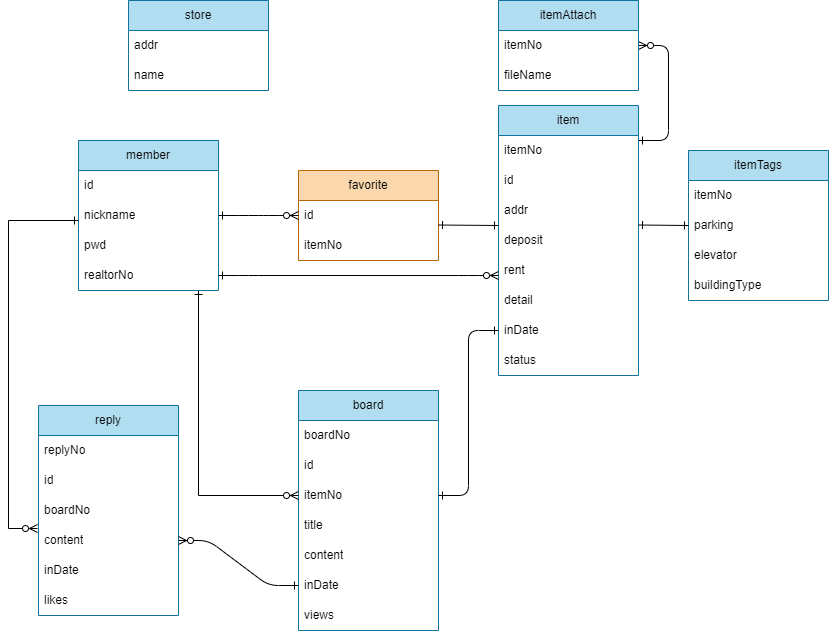

The diagram above was exported from draw.io. Its source (the exported page's mxGraphModel, read from the mxfile embedded in the PNG):
<mxGraphModel dx="794" dy="712" grid="1" gridSize="10" guides="1" tooltips="1" connect="1" arrows="1" fold="1" page="1" pageScale="1" pageWidth="850" pageHeight="1100" math="0" shadow="0" extFonts="Permanent Marker^https://fonts.googleapis.com/css?family=Permanent+Marker">
  <root>
    <mxCell id="0" />
    <mxCell id="1" parent="0" />
    <mxCell id="C-vyLk0tnHw3VtMMgP7b-1" value="" style="edgeStyle=entityRelationEdgeStyle;endArrow=ERzeroToMany;startArrow=ERone;endFill=1;startFill=0;exitX=1;exitY=0.167;exitDx=0;exitDy=0;exitPerimeter=0;" parent="1" source="QLP3O7ahc5nEcUDfUB7K-15" target="QLP3O7ahc5nEcUDfUB7K-22" edge="1">
      <mxGeometry width="100" height="100" relative="1" as="geometry">
        <mxPoint x="600" y="200" as="sourcePoint" />
        <mxPoint x="680" y="230" as="targetPoint" />
        <Array as="points">
          <mxPoint x="580" y="220" />
          <mxPoint x="580" y="220" />
          <mxPoint x="580" y="220" />
          <mxPoint x="580" y="220" />
        </Array>
      </mxGeometry>
    </mxCell>
    <mxCell id="QLP3O7ahc5nEcUDfUB7K-8" value="member" style="swimlane;fontStyle=0;childLayout=stackLayout;horizontal=1;startSize=30;horizontalStack=0;resizeParent=1;resizeParentMax=0;resizeLast=0;collapsible=1;marginBottom=0;whiteSpace=wrap;html=1;fillColor=#b1ddf0;strokeColor=#10739e;" vertex="1" parent="1">
      <mxGeometry x="90" y="280" width="140" height="150" as="geometry" />
    </mxCell>
    <mxCell id="QLP3O7ahc5nEcUDfUB7K-9" value="id" style="text;strokeColor=none;fillColor=none;align=left;verticalAlign=middle;spacingLeft=4;spacingRight=4;overflow=hidden;points=[[0,0.5],[1,0.5]];portConstraint=eastwest;rotatable=0;whiteSpace=wrap;html=1;" vertex="1" parent="QLP3O7ahc5nEcUDfUB7K-8">
      <mxGeometry y="30" width="140" height="30" as="geometry" />
    </mxCell>
    <mxCell id="QLP3O7ahc5nEcUDfUB7K-10" value="nickname" style="text;strokeColor=none;fillColor=none;align=left;verticalAlign=middle;spacingLeft=4;spacingRight=4;overflow=hidden;points=[[0,0.5],[1,0.5]];portConstraint=eastwest;rotatable=0;whiteSpace=wrap;html=1;" vertex="1" parent="QLP3O7ahc5nEcUDfUB7K-8">
      <mxGeometry y="60" width="140" height="30" as="geometry" />
    </mxCell>
    <mxCell id="QLP3O7ahc5nEcUDfUB7K-11" value="pwd" style="text;strokeColor=none;fillColor=none;align=left;verticalAlign=middle;spacingLeft=4;spacingRight=4;overflow=hidden;points=[[0,0.5],[1,0.5]];portConstraint=eastwest;rotatable=0;whiteSpace=wrap;html=1;" vertex="1" parent="QLP3O7ahc5nEcUDfUB7K-8">
      <mxGeometry y="90" width="140" height="30" as="geometry" />
    </mxCell>
    <mxCell id="QLP3O7ahc5nEcUDfUB7K-12" value="realtorNo" style="text;strokeColor=none;fillColor=none;align=left;verticalAlign=middle;spacingLeft=4;spacingRight=4;overflow=hidden;points=[[0,0.5],[1,0.5]];portConstraint=eastwest;rotatable=0;whiteSpace=wrap;html=1;" vertex="1" parent="QLP3O7ahc5nEcUDfUB7K-8">
      <mxGeometry y="120" width="140" height="30" as="geometry" />
    </mxCell>
    <mxCell id="QLP3O7ahc5nEcUDfUB7K-13" value="item" style="swimlane;fontStyle=0;childLayout=stackLayout;horizontal=1;startSize=30;horizontalStack=0;resizeParent=1;resizeParentMax=0;resizeLast=0;collapsible=1;marginBottom=0;whiteSpace=wrap;html=1;fillColor=#b1ddf0;strokeColor=#10739e;" vertex="1" parent="1">
      <mxGeometry x="510" y="245" width="140" height="270" as="geometry" />
    </mxCell>
    <mxCell id="QLP3O7ahc5nEcUDfUB7K-15" value="itemNo" style="text;strokeColor=none;fillColor=none;align=left;verticalAlign=middle;spacingLeft=4;spacingRight=4;overflow=hidden;points=[[0,0.5],[1,0.5]];portConstraint=eastwest;rotatable=0;whiteSpace=wrap;html=1;" vertex="1" parent="QLP3O7ahc5nEcUDfUB7K-13">
      <mxGeometry y="30" width="140" height="30" as="geometry" />
    </mxCell>
    <mxCell id="QLP3O7ahc5nEcUDfUB7K-16" value="id" style="text;strokeColor=none;fillColor=none;align=left;verticalAlign=middle;spacingLeft=4;spacingRight=4;overflow=hidden;points=[[0,0.5],[1,0.5]];portConstraint=eastwest;rotatable=0;whiteSpace=wrap;html=1;" vertex="1" parent="QLP3O7ahc5nEcUDfUB7K-13">
      <mxGeometry y="60" width="140" height="30" as="geometry" />
    </mxCell>
    <mxCell id="QLP3O7ahc5nEcUDfUB7K-20" value="addr" style="text;strokeColor=none;fillColor=none;align=left;verticalAlign=middle;spacingLeft=4;spacingRight=4;overflow=hidden;points=[[0,0.5],[1,0.5]];portConstraint=eastwest;rotatable=0;whiteSpace=wrap;html=1;" vertex="1" parent="QLP3O7ahc5nEcUDfUB7K-13">
      <mxGeometry y="90" width="140" height="30" as="geometry" />
    </mxCell>
    <mxCell id="QLP3O7ahc5nEcUDfUB7K-19" value="deposit" style="text;strokeColor=none;fillColor=none;align=left;verticalAlign=middle;spacingLeft=4;spacingRight=4;overflow=hidden;points=[[0,0.5],[1,0.5]];portConstraint=eastwest;rotatable=0;whiteSpace=wrap;html=1;" vertex="1" parent="QLP3O7ahc5nEcUDfUB7K-13">
      <mxGeometry y="120" width="140" height="30" as="geometry" />
    </mxCell>
    <mxCell id="QLP3O7ahc5nEcUDfUB7K-18" value="rent" style="text;strokeColor=none;fillColor=none;align=left;verticalAlign=middle;spacingLeft=4;spacingRight=4;overflow=hidden;points=[[0,0.5],[1,0.5]];portConstraint=eastwest;rotatable=0;whiteSpace=wrap;html=1;" vertex="1" parent="QLP3O7ahc5nEcUDfUB7K-13">
      <mxGeometry y="150" width="140" height="30" as="geometry" />
    </mxCell>
    <mxCell id="QLP3O7ahc5nEcUDfUB7K-17" value="detail" style="text;strokeColor=none;fillColor=none;align=left;verticalAlign=middle;spacingLeft=4;spacingRight=4;overflow=hidden;points=[[0,0.5],[1,0.5]];portConstraint=eastwest;rotatable=0;whiteSpace=wrap;html=1;" vertex="1" parent="QLP3O7ahc5nEcUDfUB7K-13">
      <mxGeometry y="180" width="140" height="30" as="geometry" />
    </mxCell>
    <mxCell id="QLP3O7ahc5nEcUDfUB7K-21" value="inDate" style="text;strokeColor=none;fillColor=none;align=left;verticalAlign=middle;spacingLeft=4;spacingRight=4;overflow=hidden;points=[[0,0.5],[1,0.5]];portConstraint=eastwest;rotatable=0;whiteSpace=wrap;html=1;" vertex="1" parent="QLP3O7ahc5nEcUDfUB7K-13">
      <mxGeometry y="210" width="140" height="30" as="geometry" />
    </mxCell>
    <mxCell id="QLP3O7ahc5nEcUDfUB7K-80" value="status" style="text;strokeColor=none;fillColor=none;align=left;verticalAlign=middle;spacingLeft=4;spacingRight=4;overflow=hidden;points=[[0,0.5],[1,0.5]];portConstraint=eastwest;rotatable=0;whiteSpace=wrap;html=1;" vertex="1" parent="QLP3O7ahc5nEcUDfUB7K-13">
      <mxGeometry y="240" width="140" height="30" as="geometry" />
    </mxCell>
    <mxCell id="QLP3O7ahc5nEcUDfUB7K-22" value="itemAttach" style="swimlane;fontStyle=0;childLayout=stackLayout;horizontal=1;startSize=30;horizontalStack=0;resizeParent=1;resizeParentMax=0;resizeLast=0;collapsible=1;marginBottom=0;whiteSpace=wrap;html=1;fillColor=#b1ddf0;strokeColor=#10739e;" vertex="1" parent="1">
      <mxGeometry x="510" y="140" width="140" height="90" as="geometry" />
    </mxCell>
    <mxCell id="QLP3O7ahc5nEcUDfUB7K-23" value="itemNo" style="text;strokeColor=none;fillColor=none;align=left;verticalAlign=middle;spacingLeft=4;spacingRight=4;overflow=hidden;points=[[0,0.5],[1,0.5]];portConstraint=eastwest;rotatable=0;whiteSpace=wrap;html=1;" vertex="1" parent="QLP3O7ahc5nEcUDfUB7K-22">
      <mxGeometry y="30" width="140" height="30" as="geometry" />
    </mxCell>
    <mxCell id="QLP3O7ahc5nEcUDfUB7K-24" value="fileName" style="text;strokeColor=none;fillColor=none;align=left;verticalAlign=middle;spacingLeft=4;spacingRight=4;overflow=hidden;points=[[0,0.5],[1,0.5]];portConstraint=eastwest;rotatable=0;whiteSpace=wrap;html=1;" vertex="1" parent="QLP3O7ahc5nEcUDfUB7K-22">
      <mxGeometry y="60" width="140" height="30" as="geometry" />
    </mxCell>
    <mxCell id="QLP3O7ahc5nEcUDfUB7K-26" value="itemTags" style="swimlane;fontStyle=0;childLayout=stackLayout;horizontal=1;startSize=30;horizontalStack=0;resizeParent=1;resizeParentMax=0;resizeLast=0;collapsible=1;marginBottom=0;whiteSpace=wrap;html=1;fillColor=#b1ddf0;strokeColor=#10739e;" vertex="1" parent="1">
      <mxGeometry x="700" y="290" width="140" height="150" as="geometry" />
    </mxCell>
    <mxCell id="QLP3O7ahc5nEcUDfUB7K-27" value="itemNo" style="text;strokeColor=none;fillColor=none;align=left;verticalAlign=middle;spacingLeft=4;spacingRight=4;overflow=hidden;points=[[0,0.5],[1,0.5]];portConstraint=eastwest;rotatable=0;whiteSpace=wrap;html=1;" vertex="1" parent="QLP3O7ahc5nEcUDfUB7K-26">
      <mxGeometry y="30" width="140" height="30" as="geometry" />
    </mxCell>
    <mxCell id="QLP3O7ahc5nEcUDfUB7K-28" value="parking" style="text;strokeColor=none;fillColor=none;align=left;verticalAlign=middle;spacingLeft=4;spacingRight=4;overflow=hidden;points=[[0,0.5],[1,0.5]];portConstraint=eastwest;rotatable=0;whiteSpace=wrap;html=1;" vertex="1" parent="QLP3O7ahc5nEcUDfUB7K-26">
      <mxGeometry y="60" width="140" height="30" as="geometry" />
    </mxCell>
    <mxCell id="QLP3O7ahc5nEcUDfUB7K-29" value="elevator" style="text;strokeColor=none;fillColor=none;align=left;verticalAlign=middle;spacingLeft=4;spacingRight=4;overflow=hidden;points=[[0,0.5],[1,0.5]];portConstraint=eastwest;rotatable=0;whiteSpace=wrap;html=1;" vertex="1" parent="QLP3O7ahc5nEcUDfUB7K-26">
      <mxGeometry y="90" width="140" height="30" as="geometry" />
    </mxCell>
    <mxCell id="QLP3O7ahc5nEcUDfUB7K-30" value="buildingType" style="text;strokeColor=none;fillColor=none;align=left;verticalAlign=middle;spacingLeft=4;spacingRight=4;overflow=hidden;points=[[0,0.5],[1,0.5]];portConstraint=eastwest;rotatable=0;whiteSpace=wrap;html=1;" vertex="1" parent="QLP3O7ahc5nEcUDfUB7K-26">
      <mxGeometry y="120" width="140" height="30" as="geometry" />
    </mxCell>
    <mxCell id="QLP3O7ahc5nEcUDfUB7K-31" value="store" style="swimlane;fontStyle=0;childLayout=stackLayout;horizontal=1;startSize=30;horizontalStack=0;resizeParent=1;resizeParentMax=0;resizeLast=0;collapsible=1;marginBottom=0;whiteSpace=wrap;html=1;fillColor=#b1ddf0;strokeColor=#10739e;" vertex="1" parent="1">
      <mxGeometry x="140" y="140" width="140" height="90" as="geometry" />
    </mxCell>
    <mxCell id="QLP3O7ahc5nEcUDfUB7K-32" value="addr" style="text;strokeColor=none;fillColor=none;align=left;verticalAlign=middle;spacingLeft=4;spacingRight=4;overflow=hidden;points=[[0,0.5],[1,0.5]];portConstraint=eastwest;rotatable=0;whiteSpace=wrap;html=1;" vertex="1" parent="QLP3O7ahc5nEcUDfUB7K-31">
      <mxGeometry y="30" width="140" height="30" as="geometry" />
    </mxCell>
    <mxCell id="QLP3O7ahc5nEcUDfUB7K-33" value="name" style="text;strokeColor=none;fillColor=none;align=left;verticalAlign=middle;spacingLeft=4;spacingRight=4;overflow=hidden;points=[[0,0.5],[1,0.5]];portConstraint=eastwest;rotatable=0;whiteSpace=wrap;html=1;" vertex="1" parent="QLP3O7ahc5nEcUDfUB7K-31">
      <mxGeometry y="60" width="140" height="30" as="geometry" />
    </mxCell>
    <mxCell id="QLP3O7ahc5nEcUDfUB7K-35" value="board" style="swimlane;fontStyle=0;childLayout=stackLayout;horizontal=1;startSize=30;horizontalStack=0;resizeParent=1;resizeParentMax=0;resizeLast=0;collapsible=1;marginBottom=0;whiteSpace=wrap;html=1;fillColor=#b1ddf0;strokeColor=#10739e;" vertex="1" parent="1">
      <mxGeometry x="310" y="530" width="140" height="240" as="geometry" />
    </mxCell>
    <mxCell id="QLP3O7ahc5nEcUDfUB7K-36" value="boardNo" style="text;strokeColor=none;fillColor=none;align=left;verticalAlign=middle;spacingLeft=4;spacingRight=4;overflow=hidden;points=[[0,0.5],[1,0.5]];portConstraint=eastwest;rotatable=0;whiteSpace=wrap;html=1;" vertex="1" parent="QLP3O7ahc5nEcUDfUB7K-35">
      <mxGeometry y="30" width="140" height="30" as="geometry" />
    </mxCell>
    <mxCell id="QLP3O7ahc5nEcUDfUB7K-37" value="id" style="text;strokeColor=none;fillColor=none;align=left;verticalAlign=middle;spacingLeft=4;spacingRight=4;overflow=hidden;points=[[0,0.5],[1,0.5]];portConstraint=eastwest;rotatable=0;whiteSpace=wrap;html=1;" vertex="1" parent="QLP3O7ahc5nEcUDfUB7K-35">
      <mxGeometry y="60" width="140" height="30" as="geometry" />
    </mxCell>
    <mxCell id="QLP3O7ahc5nEcUDfUB7K-38" value="itemNo" style="text;strokeColor=none;fillColor=none;align=left;verticalAlign=middle;spacingLeft=4;spacingRight=4;overflow=hidden;points=[[0,0.5],[1,0.5]];portConstraint=eastwest;rotatable=0;whiteSpace=wrap;html=1;" vertex="1" parent="QLP3O7ahc5nEcUDfUB7K-35">
      <mxGeometry y="90" width="140" height="30" as="geometry" />
    </mxCell>
    <mxCell id="QLP3O7ahc5nEcUDfUB7K-42" value="title" style="text;strokeColor=none;fillColor=none;align=left;verticalAlign=middle;spacingLeft=4;spacingRight=4;overflow=hidden;points=[[0,0.5],[1,0.5]];portConstraint=eastwest;rotatable=0;whiteSpace=wrap;html=1;" vertex="1" parent="QLP3O7ahc5nEcUDfUB7K-35">
      <mxGeometry y="120" width="140" height="30" as="geometry" />
    </mxCell>
    <mxCell id="QLP3O7ahc5nEcUDfUB7K-41" value="content" style="text;strokeColor=none;fillColor=none;align=left;verticalAlign=middle;spacingLeft=4;spacingRight=4;overflow=hidden;points=[[0,0.5],[1,0.5]];portConstraint=eastwest;rotatable=0;whiteSpace=wrap;html=1;" vertex="1" parent="QLP3O7ahc5nEcUDfUB7K-35">
      <mxGeometry y="150" width="140" height="30" as="geometry" />
    </mxCell>
    <mxCell id="QLP3O7ahc5nEcUDfUB7K-40" value="inDate" style="text;strokeColor=none;fillColor=none;align=left;verticalAlign=middle;spacingLeft=4;spacingRight=4;overflow=hidden;points=[[0,0.5],[1,0.5]];portConstraint=eastwest;rotatable=0;whiteSpace=wrap;html=1;" vertex="1" parent="QLP3O7ahc5nEcUDfUB7K-35">
      <mxGeometry y="180" width="140" height="30" as="geometry" />
    </mxCell>
    <mxCell id="QLP3O7ahc5nEcUDfUB7K-39" value="views" style="text;strokeColor=none;fillColor=none;align=left;verticalAlign=middle;spacingLeft=4;spacingRight=4;overflow=hidden;points=[[0,0.5],[1,0.5]];portConstraint=eastwest;rotatable=0;whiteSpace=wrap;html=1;" vertex="1" parent="QLP3O7ahc5nEcUDfUB7K-35">
      <mxGeometry y="210" width="140" height="30" as="geometry" />
    </mxCell>
    <mxCell id="QLP3O7ahc5nEcUDfUB7K-43" value="reply" style="swimlane;fontStyle=0;childLayout=stackLayout;horizontal=1;startSize=30;horizontalStack=0;resizeParent=1;resizeParentMax=0;resizeLast=0;collapsible=1;marginBottom=0;whiteSpace=wrap;html=1;fillColor=#b1ddf0;strokeColor=#10739e;" vertex="1" parent="1">
      <mxGeometry x="50" y="545" width="140" height="210" as="geometry" />
    </mxCell>
    <mxCell id="QLP3O7ahc5nEcUDfUB7K-44" value="replyNo" style="text;strokeColor=none;fillColor=none;align=left;verticalAlign=middle;spacingLeft=4;spacingRight=4;overflow=hidden;points=[[0,0.5],[1,0.5]];portConstraint=eastwest;rotatable=0;whiteSpace=wrap;html=1;" vertex="1" parent="QLP3O7ahc5nEcUDfUB7K-43">
      <mxGeometry y="30" width="140" height="30" as="geometry" />
    </mxCell>
    <mxCell id="QLP3O7ahc5nEcUDfUB7K-45" value="id" style="text;strokeColor=none;fillColor=none;align=left;verticalAlign=middle;spacingLeft=4;spacingRight=4;overflow=hidden;points=[[0,0.5],[1,0.5]];portConstraint=eastwest;rotatable=0;whiteSpace=wrap;html=1;" vertex="1" parent="QLP3O7ahc5nEcUDfUB7K-43">
      <mxGeometry y="60" width="140" height="30" as="geometry" />
    </mxCell>
    <mxCell id="QLP3O7ahc5nEcUDfUB7K-46" value="boardNo" style="text;strokeColor=none;fillColor=none;align=left;verticalAlign=middle;spacingLeft=4;spacingRight=4;overflow=hidden;points=[[0,0.5],[1,0.5]];portConstraint=eastwest;rotatable=0;whiteSpace=wrap;html=1;" vertex="1" parent="QLP3O7ahc5nEcUDfUB7K-43">
      <mxGeometry y="90" width="140" height="30" as="geometry" />
    </mxCell>
    <mxCell id="QLP3O7ahc5nEcUDfUB7K-49" value="content" style="text;strokeColor=none;fillColor=none;align=left;verticalAlign=middle;spacingLeft=4;spacingRight=4;overflow=hidden;points=[[0,0.5],[1,0.5]];portConstraint=eastwest;rotatable=0;whiteSpace=wrap;html=1;" vertex="1" parent="QLP3O7ahc5nEcUDfUB7K-43">
      <mxGeometry y="120" width="140" height="30" as="geometry" />
    </mxCell>
    <mxCell id="QLP3O7ahc5nEcUDfUB7K-48" value="inDate" style="text;strokeColor=none;fillColor=none;align=left;verticalAlign=middle;spacingLeft=4;spacingRight=4;overflow=hidden;points=[[0,0.5],[1,0.5]];portConstraint=eastwest;rotatable=0;whiteSpace=wrap;html=1;" vertex="1" parent="QLP3O7ahc5nEcUDfUB7K-43">
      <mxGeometry y="150" width="140" height="30" as="geometry" />
    </mxCell>
    <mxCell id="QLP3O7ahc5nEcUDfUB7K-47" value="likes" style="text;strokeColor=none;fillColor=none;align=left;verticalAlign=middle;spacingLeft=4;spacingRight=4;overflow=hidden;points=[[0,0.5],[1,0.5]];portConstraint=eastwest;rotatable=0;whiteSpace=wrap;html=1;" vertex="1" parent="QLP3O7ahc5nEcUDfUB7K-43">
      <mxGeometry y="180" width="140" height="30" as="geometry" />
    </mxCell>
    <mxCell id="QLP3O7ahc5nEcUDfUB7K-50" value="favorite" style="swimlane;fontStyle=0;childLayout=stackLayout;horizontal=1;startSize=30;horizontalStack=0;resizeParent=1;resizeParentMax=0;resizeLast=0;collapsible=1;marginBottom=0;whiteSpace=wrap;html=1;fillColor=#fad7ac;strokeColor=#b46504;" vertex="1" parent="1">
      <mxGeometry x="310" y="310" width="140" height="90" as="geometry" />
    </mxCell>
    <mxCell id="QLP3O7ahc5nEcUDfUB7K-51" value="id" style="text;strokeColor=none;fillColor=none;align=left;verticalAlign=middle;spacingLeft=4;spacingRight=4;overflow=hidden;points=[[0,0.5],[1,0.5]];portConstraint=eastwest;rotatable=0;whiteSpace=wrap;html=1;" vertex="1" parent="QLP3O7ahc5nEcUDfUB7K-50">
      <mxGeometry y="30" width="140" height="30" as="geometry" />
    </mxCell>
    <mxCell id="QLP3O7ahc5nEcUDfUB7K-52" value="itemNo" style="text;strokeColor=none;fillColor=none;align=left;verticalAlign=middle;spacingLeft=4;spacingRight=4;overflow=hidden;points=[[0,0.5],[1,0.5]];portConstraint=eastwest;rotatable=0;whiteSpace=wrap;html=1;" vertex="1" parent="QLP3O7ahc5nEcUDfUB7K-50">
      <mxGeometry y="60" width="140" height="30" as="geometry" />
    </mxCell>
    <mxCell id="QLP3O7ahc5nEcUDfUB7K-54" value="" style="edgeStyle=entityRelationEdgeStyle;endArrow=ERzeroToMany;startArrow=ERone;endFill=1;startFill=0;exitX=1;exitY=0.5;exitDx=0;exitDy=0;entryX=0;entryY=0.5;entryDx=0;entryDy=0;" edge="1" parent="1" source="QLP3O7ahc5nEcUDfUB7K-10" target="QLP3O7ahc5nEcUDfUB7K-51">
      <mxGeometry width="100" height="100" relative="1" as="geometry">
        <mxPoint x="250" y="350" as="sourcePoint" />
        <mxPoint x="330" y="380" as="targetPoint" />
        <Array as="points">
          <mxPoint x="230" y="400" />
        </Array>
      </mxGeometry>
    </mxCell>
    <mxCell id="QLP3O7ahc5nEcUDfUB7K-56" value="" style="edgeStyle=entityRelationEdgeStyle;endArrow=ERzeroToMany;startArrow=ERone;endFill=1;startFill=0;exitX=1;exitY=0.5;exitDx=0;exitDy=0;entryX=0;entryY=0.667;entryDx=0;entryDy=0;entryPerimeter=0;" edge="1" parent="1" source="QLP3O7ahc5nEcUDfUB7K-12" target="QLP3O7ahc5nEcUDfUB7K-18">
      <mxGeometry width="100" height="100" relative="1" as="geometry">
        <mxPoint x="240" y="420" as="sourcePoint" />
        <mxPoint x="350" y="420" as="targetPoint" />
        <Array as="points">
          <mxPoint x="240" y="465" />
        </Array>
      </mxGeometry>
    </mxCell>
    <mxCell id="QLP3O7ahc5nEcUDfUB7K-60" value="" style="edgeStyle=entityRelationEdgeStyle;endArrow=ERone;startArrow=ERone;endFill=0;startFill=0;entryX=0;entryY=0.5;entryDx=0;entryDy=0;exitX=1;exitY=0.5;exitDx=0;exitDy=0;" edge="1" parent="1" source="QLP3O7ahc5nEcUDfUB7K-38" target="QLP3O7ahc5nEcUDfUB7K-21">
      <mxGeometry width="100" height="100" relative="1" as="geometry">
        <mxPoint x="470" y="637" as="sourcePoint" />
        <mxPoint x="569" y="510" as="targetPoint" />
        <Array as="points">
          <mxPoint x="559" y="700" />
        </Array>
      </mxGeometry>
    </mxCell>
    <mxCell id="QLP3O7ahc5nEcUDfUB7K-61" value="" style="edgeStyle=entityRelationEdgeStyle;endArrow=ERzeroToMany;startArrow=ERone;endFill=1;startFill=0;exitX=0;exitY=0.5;exitDx=0;exitDy=0;entryX=1;entryY=0.5;entryDx=0;entryDy=0;bendable=0;" edge="1" parent="1" source="QLP3O7ahc5nEcUDfUB7K-40" target="QLP3O7ahc5nEcUDfUB7K-49">
      <mxGeometry width="100" height="100" relative="1" as="geometry">
        <mxPoint x="180" y="640" as="sourcePoint" />
        <mxPoint x="335" y="878" as="targetPoint" />
        <Array as="points">
          <mxPoint x="3" y="814" />
        </Array>
      </mxGeometry>
    </mxCell>
    <mxCell id="QLP3O7ahc5nEcUDfUB7K-74" value="" style="endArrow=ERone;html=1;rounded=0;exitX=-0.007;exitY=0.1;exitDx=0;exitDy=0;exitPerimeter=0;startArrow=ERzeroToMany;startFill=0;endFill=0;" edge="1" parent="1" source="QLP3O7ahc5nEcUDfUB7K-49">
      <mxGeometry width="50" height="50" relative="1" as="geometry">
        <mxPoint x="20" y="530" as="sourcePoint" />
        <mxPoint x="90" y="360" as="targetPoint" />
        <Array as="points">
          <mxPoint x="20" y="668" />
          <mxPoint x="20" y="360" />
        </Array>
      </mxGeometry>
    </mxCell>
    <mxCell id="QLP3O7ahc5nEcUDfUB7K-76" value="" style="endArrow=ERone;html=1;rounded=0;exitX=1;exitY=0.667;exitDx=0;exitDy=0;exitPerimeter=0;startArrow=ERone;startFill=0;endFill=0;" edge="1" parent="1">
      <mxGeometry width="50" height="50" relative="1" as="geometry">
        <mxPoint x="450" y="364.51" as="sourcePoint" />
        <mxPoint x="510" y="365" as="targetPoint" />
      </mxGeometry>
    </mxCell>
    <mxCell id="QLP3O7ahc5nEcUDfUB7K-78" value="" style="endArrow=ERone;html=1;rounded=0;exitX=0;exitY=0.5;exitDx=0;exitDy=0;startArrow=ERzeroToMany;startFill=0;endFill=0;" edge="1" parent="1" source="QLP3O7ahc5nEcUDfUB7K-38">
      <mxGeometry width="50" height="50" relative="1" as="geometry">
        <mxPoint x="59" y="678" as="sourcePoint" />
        <mxPoint x="210" y="430" as="targetPoint" />
        <Array as="points">
          <mxPoint x="210" y="635" />
        </Array>
      </mxGeometry>
    </mxCell>
    <mxCell id="QLP3O7ahc5nEcUDfUB7K-79" value="" style="endArrow=ERone;html=1;rounded=0;exitX=1;exitY=0.667;exitDx=0;exitDy=0;exitPerimeter=0;startArrow=ERone;startFill=0;endFill=0;" edge="1" parent="1">
      <mxGeometry width="50" height="50" relative="1" as="geometry">
        <mxPoint x="650" y="364.5" as="sourcePoint" />
        <mxPoint x="700" y="365" as="targetPoint" />
      </mxGeometry>
    </mxCell>
  </root>
</mxGraphModel>